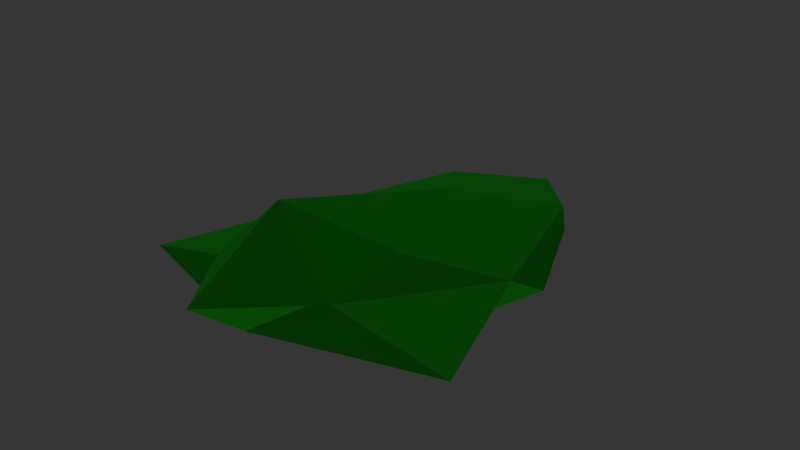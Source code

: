 # Source: loop_shapes.blend  (saved by Blender 2.71.0; exported with 4.5.12 LTS)
import bpy
from mathutils import Matrix  # noqa: F401  (used for matrix-valued properties, if any)

bpy.ops.wm.read_factory_settings(use_empty=True)
scene = bpy.context.scene
scene.name = 'Loop 1'

# ---- collections
col_collection_1 = bpy.data.collections.new('Collection 1'); scene.collection.children.link(col_collection_1)

# ---- materials (node trees are filled in below, after node groups)
mat_material_001 = bpy.data.materials.new('Material.001')
mat_material_001.alpha_threshold = 0.0
mat_material_001.use_transparent_shadow = False
mat_material_001.diffuse_color = (0.02791, 0.8, 0.02076, 1.0)
mat_material_001.specular_color = (1.0, 0.7877, 0.0)
mat_material_001.roughness = 0.5
mat_material_001.line_color = (0.0, 0.0, 0.0, 1.0)

# ---- material node trees

# ---- world
world_world = bpy.data.worlds.new('World'); scene.world = world_world
world_world.color = (0.03741, 0.03741, 0.03741)
world_world.use_sun_shadow = False
world_world.sun_shadow_jitter_overblur = 0.0
world_world.cycles.sampling_method = 'MANUAL'
world_world.cycles.sample_map_resolution = 256

# ---- lights
light_point = bpy.data.lights.new('Point', 'POINT')
light_point.transmission_factor = 0.0
light_point.energy = 100.0
light_point.shadow_buffer_clip_start = 0.5
light_point.shadow_soft_size = 0.1
light_point.shadow_maximum_resolution = 0.006
light_point.use_absolute_resolution = True
light_point.cycles.use_multiple_importance_sampling = False
light_spot = bpy.data.lights.new('Spot', 'SPOT')
light_spot.transmission_factor = 0.0
light_spot.energy = 100.0
light_spot.shadow_buffer_clip_start = 0.5
light_spot.shadow_soft_size = 0.1
light_spot.shadow_maximum_resolution = 0.006
light_spot.use_absolute_resolution = True
light_spot.cycles.use_multiple_importance_sampling = False

# ---- meshes
me_loop_1 = bpy.data.meshes.new('Loop 1')
me_loop_1.from_pydata([(-5.854e-07, 0.4977, -0.01295), (-0.0002969, -0.9848, 0.2958), (0.004144, -0.7678, 0.798), (0.002588, 1.211, 0.1843), (0.5809, 0.02092, 0.2958), (-0.5747, 0.02092, 0.2958), (-0.5289, 0.3785, 0.06423), (0.5304, 0.3785, 0.06423), (2.038e-07, -0.4107, 0.06423), (0.8351, -0.7334, 0.2958), (-0.8332, -0.7334, 0.2958), (0.001037, -1.261, 0.5273), (-0.3321, 0.8208, 0.2701), (0.342, 0.8208, 0.2701), (-0.3321, -0.4147, 0.5273), (0.342, -0.4147, 0.5273), (-0.3188, 0.8803, 0.1128), (0.3232, 0.8803, 0.1128), (0.4069, -0.2885, 0.1243), (-0.4062, -0.2885, 0.1243), (0.3232, -0.8218, 0.4673), (-0.3188, -0.8218, 0.4673), (0.00712, 0.2929, 0.463)], [], [(0, 7, 18, 8), (0, 8, 19, 6), (1, 8, 18, 9), (1, 9, 20, 11), (1, 11, 21, 10), (1, 10, 19, 8), (2, 15, 22, 14), (2, 14, 21, 11), (2, 11, 20, 15), (3, 12, 22, 13), (4, 7, 17, 13), (4, 13, 22, 15), (4, 15, 20, 9), (4, 9, 18, 7), (5, 14, 22, 12), (5, 12, 16, 6), (5, 6, 19, 10), (5, 10, 21, 14), (0, 6, 16, 3), (0, 3, 17, 7), (3, 16, 12), (3, 13, 17)])
me_loop_1.materials.append(mat_material_001)
me_loop_1.use_remesh_preserve_volume = False
me_loop_1.use_remesh_preserve_attributes = False
me_loop_1.use_mirror_vertex_groups = False
me_loop_1.update()

# ---- objects
ob_point = bpy.data.objects.new('Point', light_point)
ob_spot = bpy.data.objects.new('Spot', light_spot)
ob_loop_1 = bpy.data.objects.new('Loop 1', me_loop_1)

# ---- transforms, parenting, visibility, modifiers, constraints
ob_point.location = (0.9375, -0.9284, -5.947)
ob_point.hide_viewport = True
ob_point.lineart.crease_threshold = 0.0
ob_spot.location = (-4.299, 2.121, 7.479)
ob_spot.rotation_euler = (-0.08679, -0.3297, -0.2369)
ob_spot.hide_viewport = True
ob_spot.lineart.crease_threshold = 0.0
ob_loop_1.location = (0.0, 0.0, 0.0)
ob_loop_1.lock_rotations_4d = False
ob_loop_1.empty_display_type = 'ARROWS'
ob_loop_1.lineart.crease_threshold = 0.0

# ---- collection membership
col_collection_1.objects.link(ob_point)
col_collection_1.objects.link(ob_spot)
col_collection_1.objects.link(ob_loop_1)

# ---- scene / render settings (as saved in the file)
scene.frame_start = 1; scene.frame_end = 250; scene.frame_set(0)
scene.render.engine = 'BLENDER_EEVEE_NEXT'
scene.render.resolution_percentage = 50
scene.render.dither_intensity = 0.0
scene.cycles.use_denoising = False
scene.cycles.samples = 10
scene.cycles.sampling_pattern = 'TABULATED_SOBOL'
scene.cycles.light_sampling_threshold = 0.0
scene.cycles.use_adaptive_sampling = False
scene.cycles.use_light_tree = False
scene.cycles.blur_glossy = 0.0
scene.cycles.volume_bounces = 1
scene.cycles.pixel_filter_type = 'GAUSSIAN'
scene.cycles.sample_clamp_indirect = 0.0
scene.view_settings.view_transform = 'Standard'
bpy.context.view_layer.update()

# ---- added for rendering (the .blend has no active camera): camera
cam_auto = bpy.data.cameras.new('AutoCamera')
cam_auto.lens = 50.0
cam_auto.sensor_width = 36.0
cam_auto.clip_end = 1000.0
ob_auto_camera = bpy.data.objects.new('AutoCamera', cam_auto)
scene.collection.objects.link(ob_auto_camera)
ob_auto_camera.location = (2.86017, -3.45586, 2.67992)
ob_auto_camera.rotation_euler = (1.09748, -7.21219e-08, 0.694738)
scene.camera = ob_auto_camera
bpy.context.view_layer.update()
